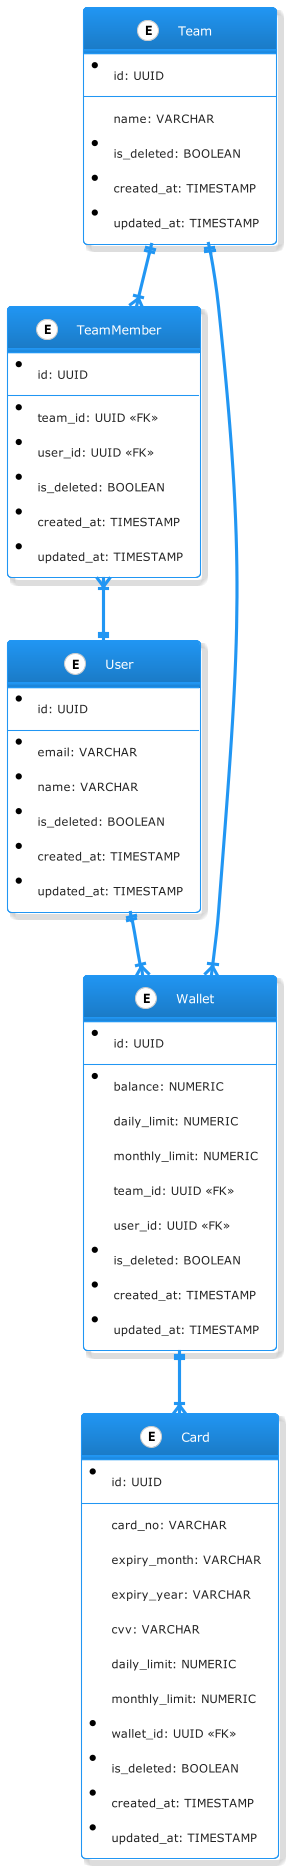

The diagram above was rendered by PlantUML. Its source (embedded in the PNG):
@startuml spenmo-wallet

!theme materia-outline

' Entity
entity Team {
  * id: UUID
  --
  name: VARCHAR
  * is_deleted: BOOLEAN
  * created_at: TIMESTAMP
  * updated_at: TIMESTAMP
}

entity TeamMember {
  * id: UUID
  --
  * team_id: UUID <<FK>>
  * user_id: UUID <<FK>>
  * is_deleted: BOOLEAN
  * created_at: TIMESTAMP
  * updated_at: TIMESTAMP
}

entity User {
  * id: UUID
  --
  * email: VARCHAR
  * name: VARCHAR
  * is_deleted: BOOLEAN
  * created_at: TIMESTAMP
  * updated_at: TIMESTAMP
}

entity Wallet {
  * id: UUID
  --
  * balance: NUMERIC
  daily_limit: NUMERIC
  monthly_limit: NUMERIC
  team_id: UUID <<FK>>
  user_id: UUID <<FK>>
  * is_deleted: BOOLEAN
  * created_at: TIMESTAMP
  * updated_at: TIMESTAMP
}

entity Card {
  * id: UUID
  --
  card_no: VARCHAR
  expiry_month: VARCHAR
  expiry_year: VARCHAR
  cvv: VARCHAR
  daily_limit: NUMERIC
  monthly_limit: NUMERIC
  * wallet_id: UUID <<FK>>
  * is_deleted: BOOLEAN
  * created_at: TIMESTAMP
  * updated_at: TIMESTAMP
}

' Relationship
Team        ||--|{  TeamMember
TeamMember  }|--||  User
User        ||--|{  Wallet
Wallet      ||--|{  Card
Team        ||--|{  Wallet

@enduml